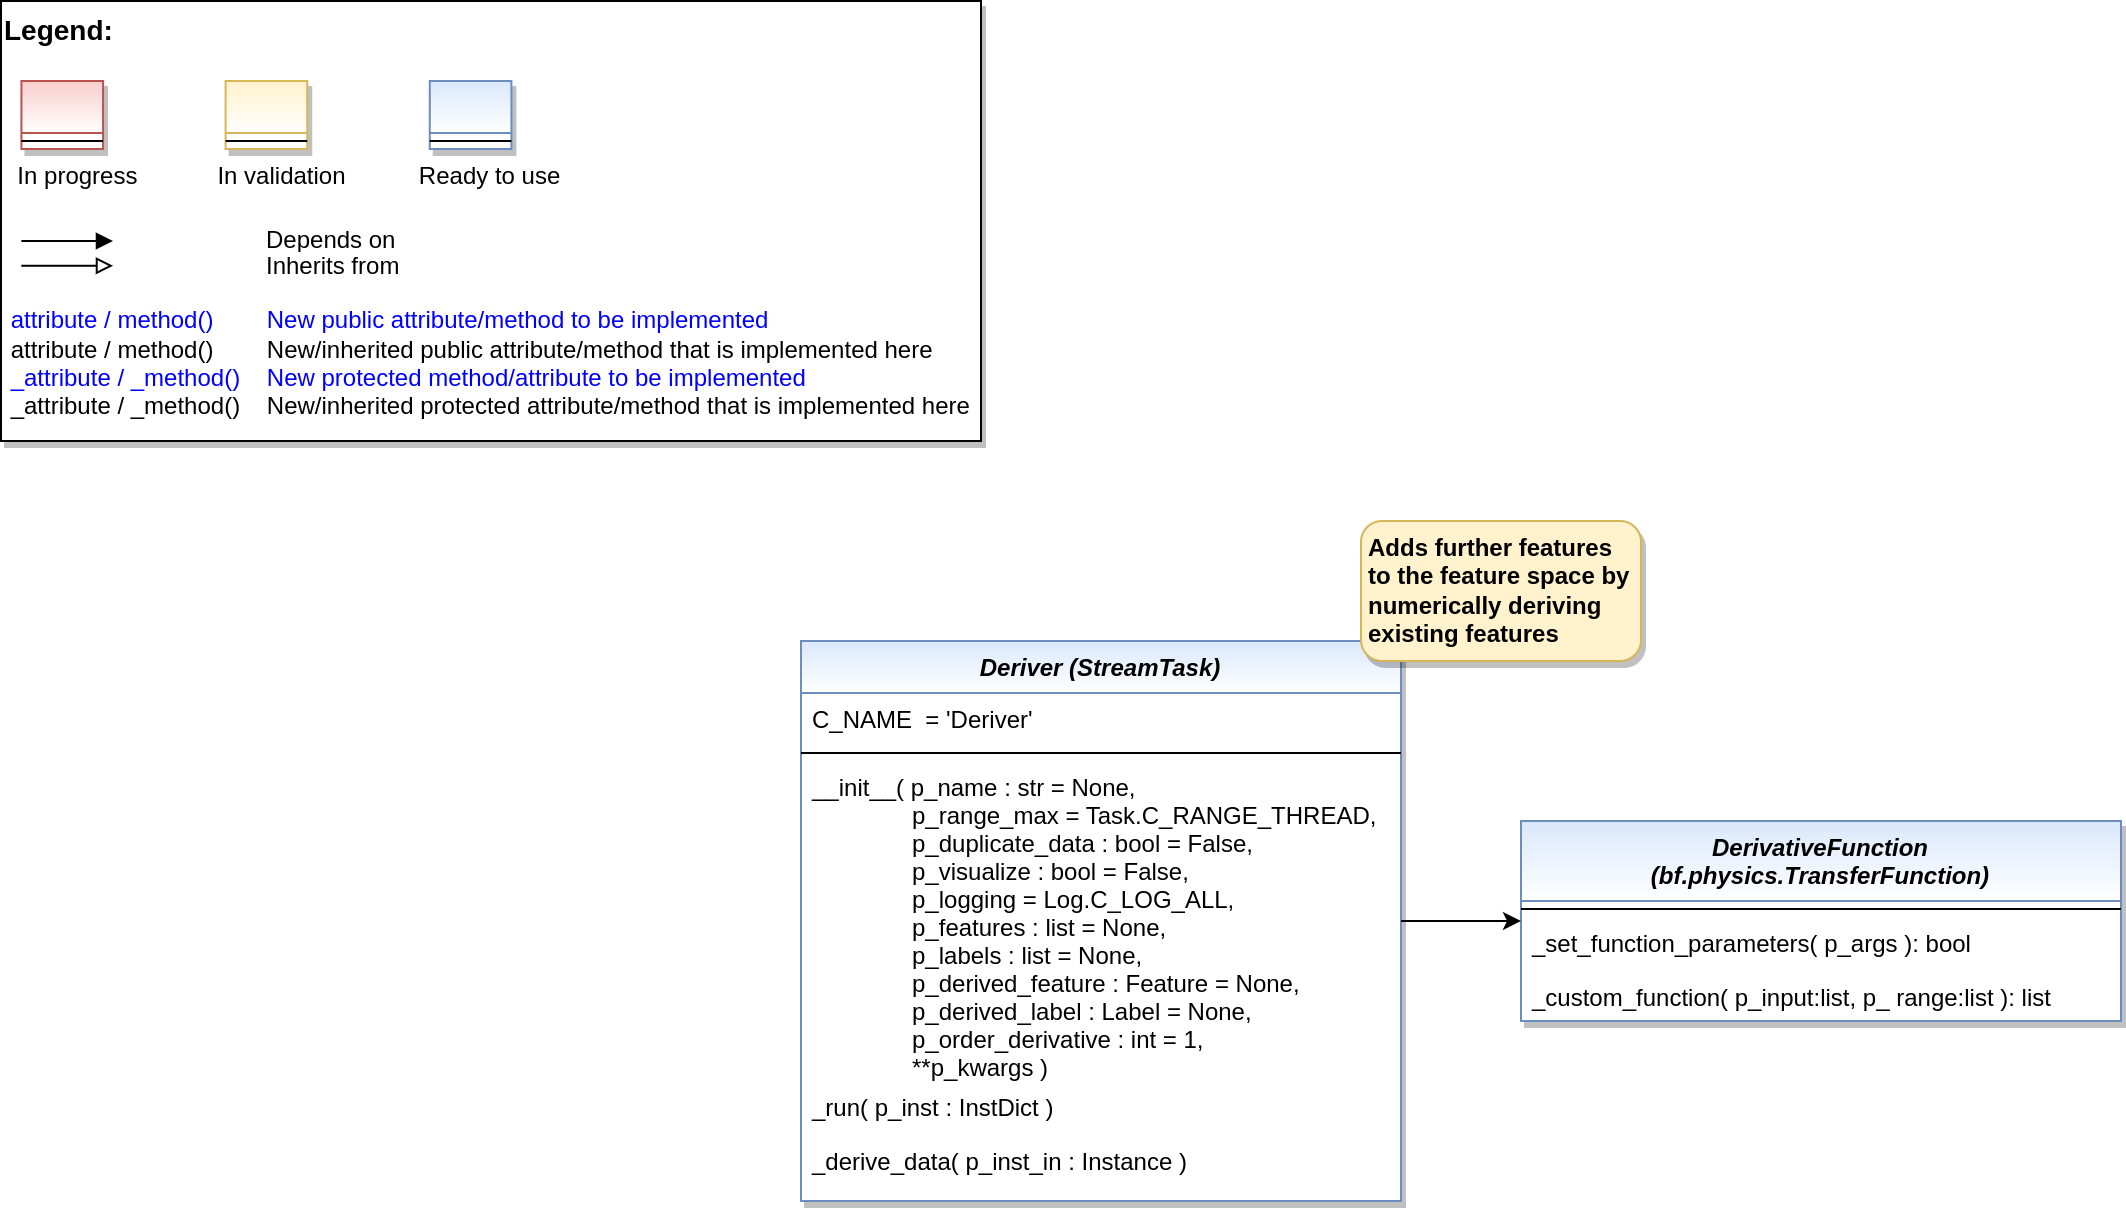

The diagram above was exported from draw.io. Its source (the exported page's mxGraphModel, read from the mxfile embedded in the PNG):
<mxGraphModel dx="2894" dy="1236" grid="1" gridSize="10" guides="1" tooltips="1" connect="1" arrows="1" fold="1" page="1" pageScale="1" pageWidth="2336" pageHeight="1654" math="0" shadow="0">
  <root>
    <mxCell id="0" />
    <mxCell id="1" parent="0" />
    <mxCell id="2" value="" style="group" vertex="1" connectable="0" parent="1">
      <mxGeometry x="40" y="40" width="490" height="220" as="geometry" />
    </mxCell>
    <mxCell id="3" value="&lt;font color=&quot;#000000&quot; size=&quot;1&quot;&gt;&lt;b style=&quot;font-size: 14px&quot;&gt;Legend:&lt;br&gt;&lt;/b&gt;&lt;/font&gt;&lt;br&gt;&lt;br&gt;&lt;br&gt;&lt;font color=&quot;#0000ff&quot; style=&quot;font-size: 6px&quot;&gt;&lt;br&gt;&lt;/font&gt;&lt;span style=&quot;color: rgb(0 , 0 , 0)&quot;&gt;&lt;font style=&quot;font-size: 4px&quot;&gt;&amp;nbsp; &amp;nbsp;&lt;/font&gt;&amp;nbsp;In progress&amp;nbsp; &amp;nbsp; &amp;nbsp; &amp;nbsp; &amp;nbsp; &amp;nbsp; In validation&amp;nbsp; &amp;nbsp; &amp;nbsp; &amp;nbsp; &amp;nbsp; &amp;nbsp;Ready to use&lt;/span&gt;&lt;font color=&quot;#000000&quot;&gt;&amp;nbsp;&lt;br&gt;&lt;/font&gt;&lt;font color=&quot;#0000ff&quot;&gt;&lt;br&gt;&lt;br&gt;&lt;br&gt;&lt;br&gt;&amp;nbsp;attribute / method()&amp;nbsp; &amp;nbsp; &amp;nbsp; &amp;nbsp; New public attribute/method to be implemented&lt;/font&gt;&lt;br&gt;&lt;font color=&quot;#000000&quot;&gt;&amp;nbsp;&lt;/font&gt;&lt;font color=&quot;#000000&quot;&gt;attribute / method()&lt;span&gt; &lt;/span&gt;&amp;nbsp; &amp;nbsp; &amp;nbsp; &amp;nbsp;New/inherited public attribute/method that is implemented here&lt;br&gt;&lt;/font&gt;&lt;font color=&quot;#0000ff&quot;&gt;&amp;nbsp;_attribute /&amp;nbsp;&lt;/font&gt;&lt;font color=&quot;#0000ff&quot;&gt;_method()&amp;nbsp; &amp;nbsp; New protected method/attribute to be implemented&lt;/font&gt;&lt;br&gt;&lt;font color=&quot;#000000&quot;&gt;&amp;nbsp;_attribute / _method()&amp;nbsp; &amp;nbsp; New/inherited protected attribute/method that is implemented here&lt;br&gt;&lt;/font&gt;&lt;font color=&quot;#000000&quot;&gt;&lt;br&gt;&lt;br&gt;&lt;br&gt;&lt;br&gt;&lt;br&gt;&lt;/font&gt;" style="text;html=1;align=left;verticalAlign=top;whiteSpace=wrap;rounded=0;fontColor=#006600;strokeColor=#000000;shadow=1;fillColor=#ffffff;" vertex="1" parent="2">
      <mxGeometry width="489.99999999999994" height="220" as="geometry" />
    </mxCell>
    <mxCell id="4" value="Depends on" style="endArrow=block;html=1;labelPosition=right;verticalLabelPosition=middle;align=left;verticalAlign=middle;endFill=1;fontSize=12;" edge="1" parent="2">
      <mxGeometry x="-1623.1249999999998" y="-2180" width="51.041666666666664" height="50" as="geometry">
        <mxPoint x="10.20802398989899" y="120.00301587301601" as="sourcePoint" />
        <mxPoint x="55.990852272727174" y="120.00301587301601" as="targetPoint" />
        <mxPoint x="98" as="offset" />
        <Array as="points">
          <mxPoint x="30.624999999999996" y="120" />
        </Array>
      </mxGeometry>
    </mxCell>
    <mxCell id="5" value="Inherits from" style="endArrow=block;html=1;labelPosition=right;verticalLabelPosition=middle;align=left;verticalAlign=middle;endFill=0;fontSize=12;" edge="1" parent="2">
      <mxGeometry x="-1623.1249999999998" y="-2180" width="51.041666666666664" height="50" as="geometry">
        <mxPoint x="10.20802398989899" y="132.3846031746034" as="sourcePoint" />
        <mxPoint x="55.990852272727174" y="132.3846031746034" as="targetPoint" />
        <mxPoint x="98" y="1" as="offset" />
      </mxGeometry>
    </mxCell>
    <mxCell id="6" value="" style="swimlane;fontStyle=3;align=center;verticalAlign=top;childLayout=stackLayout;horizontal=1;startSize=26;horizontalStack=0;resizeParent=1;resizeLast=0;collapsible=1;marginBottom=0;rounded=0;shadow=1;strokeWidth=1;fillColor=#f8cecc;strokeColor=#b85450;gradientColor=#ffffff;swimlaneFillColor=#ffffff;" vertex="1" parent="2">
      <mxGeometry x="10.208333333333332" y="40" width="40.83333333333333" height="34" as="geometry">
        <mxRectangle x="230" y="140" width="160" height="26" as="alternateBounds" />
      </mxGeometry>
    </mxCell>
    <mxCell id="7" value="" style="line;html=1;strokeWidth=1;align=left;verticalAlign=middle;spacingTop=-1;spacingLeft=3;spacingRight=3;rotatable=0;labelPosition=right;points=[];portConstraint=eastwest;" vertex="1" parent="6">
      <mxGeometry y="26" width="40.83333333333333" height="8" as="geometry" />
    </mxCell>
    <mxCell id="8" value="" style="swimlane;fontStyle=3;align=center;verticalAlign=top;childLayout=stackLayout;horizontal=1;startSize=26;horizontalStack=0;resizeParent=1;resizeLast=0;collapsible=1;marginBottom=0;rounded=0;shadow=1;strokeWidth=1;fillColor=#fff2cc;strokeColor=#d6b656;gradientColor=#ffffff;swimlaneFillColor=#ffffff;" vertex="1" parent="2">
      <mxGeometry x="112.29166666666666" y="40" width="40.83333333333333" height="34" as="geometry">
        <mxRectangle x="230" y="140" width="160" height="26" as="alternateBounds" />
      </mxGeometry>
    </mxCell>
    <mxCell id="9" value="" style="line;html=1;strokeWidth=1;align=left;verticalAlign=middle;spacingTop=-1;spacingLeft=3;spacingRight=3;rotatable=0;labelPosition=right;points=[];portConstraint=eastwest;" vertex="1" parent="8">
      <mxGeometry y="26" width="40.83333333333333" height="8" as="geometry" />
    </mxCell>
    <mxCell id="10" value="" style="swimlane;fontStyle=3;align=center;verticalAlign=top;childLayout=stackLayout;horizontal=1;startSize=26;horizontalStack=0;resizeParent=1;resizeLast=0;collapsible=1;marginBottom=0;rounded=0;shadow=1;strokeWidth=1;fillColor=#dae8fc;strokeColor=#6c8ebf;gradientColor=#ffffff;swimlaneFillColor=#ffffff;" vertex="1" parent="2">
      <mxGeometry x="214.37499999999997" y="40" width="40.83333333333333" height="34" as="geometry">
        <mxRectangle x="230" y="140" width="160" height="26" as="alternateBounds" />
      </mxGeometry>
    </mxCell>
    <mxCell id="11" value="" style="line;html=1;strokeWidth=1;align=left;verticalAlign=middle;spacingTop=-1;spacingLeft=3;spacingRight=3;rotatable=0;labelPosition=right;points=[];portConstraint=eastwest;" vertex="1" parent="10">
      <mxGeometry y="26" width="40.83333333333333" height="8" as="geometry" />
    </mxCell>
    <mxCell id="12" value="Deriver (StreamTask)" style="swimlane;fontStyle=3;align=center;verticalAlign=top;childLayout=stackLayout;horizontal=1;startSize=26;horizontalStack=0;resizeParent=1;resizeLast=0;collapsible=1;marginBottom=0;rounded=0;shadow=1;strokeWidth=1;swimlaneFillColor=#ffffff;fillColor=#dae8fc;strokeColor=#6c8ebf;gradientColor=#FFFFFF;" vertex="1" parent="1">
      <mxGeometry x="440" y="360" width="300" height="280" as="geometry">
        <mxRectangle x="230" y="140" width="160" height="26" as="alternateBounds" />
      </mxGeometry>
    </mxCell>
    <mxCell id="13" value="C_NAME  = 'Deriver'" style="text;align=left;verticalAlign=top;spacingLeft=4;spacingRight=4;overflow=hidden;rotatable=0;points=[[0,0.5],[1,0.5]];portConstraint=eastwest;" vertex="1" parent="12">
      <mxGeometry y="26" width="300" height="26" as="geometry" />
    </mxCell>
    <mxCell id="14" value="" style="line;html=1;strokeWidth=1;align=left;verticalAlign=middle;spacingTop=-1;spacingLeft=3;spacingRight=3;rotatable=0;labelPosition=right;points=[];portConstraint=eastwest;" vertex="1" parent="12">
      <mxGeometry y="52" width="300" height="8" as="geometry" />
    </mxCell>
    <mxCell id="15" value="__init__( p_name : str = None,&#10;               p_range_max = Task.C_RANGE_THREAD,&#10;               p_duplicate_data : bool = False,               &#10;               p_visualize : bool = False,&#10;               p_logging = Log.C_LOG_ALL,&#10;               p_features : list = None,&#10;               p_labels : list = None,&#10;               p_derived_feature : Feature = None,&#10;               p_derived_label : Label = None,&#10;               p_order_derivative : int = 1,&#10;               **p_kwargs )" style="text;align=left;verticalAlign=top;spacingLeft=4;spacingRight=4;overflow=hidden;rotatable=0;points=[[0,0.5],[1,0.5]];portConstraint=eastwest;fontColor=#000000;" vertex="1" parent="12">
      <mxGeometry y="60" width="300" height="160" as="geometry" />
    </mxCell>
    <mxCell id="16" value="_run( p_inst : InstDict )" style="text;align=left;verticalAlign=top;spacingLeft=4;spacingRight=4;overflow=hidden;rotatable=0;points=[[0,0.5],[1,0.5]];portConstraint=eastwest;fontColor=default;" vertex="1" parent="12">
      <mxGeometry y="220" width="300" height="27" as="geometry" />
    </mxCell>
    <mxCell id="17" value="_derive_data( p_inst_in : Instance )" style="text;align=left;verticalAlign=top;spacingLeft=4;spacingRight=4;overflow=hidden;rotatable=0;points=[[0,0.5],[1,0.5]];portConstraint=eastwest;fontColor=#000000;" vertex="1" parent="12">
      <mxGeometry y="247" width="300" height="23" as="geometry" />
    </mxCell>
    <mxCell id="18" value="&lt;b&gt;Adds further features to the feature space by numerically deriving existing features&lt;/b&gt;" style="rounded=1;whiteSpace=wrap;html=1;align=left;spacingLeft=2;verticalAlign=middle;fillColor=#fff2cc;strokeColor=#d6b656;gradientColor=none;shadow=1;" vertex="1" parent="1">
      <mxGeometry x="720" y="300" width="140" height="70" as="geometry" />
    </mxCell>
    <mxCell id="19" value="DerivativeFunction&#10;(bf.physics.TransferFunction)" style="swimlane;fontStyle=3;align=center;verticalAlign=top;childLayout=stackLayout;horizontal=1;startSize=40;horizontalStack=0;resizeParent=1;resizeLast=0;collapsible=1;marginBottom=0;rounded=0;shadow=1;strokeWidth=1;swimlaneFillColor=#ffffff;fillColor=#dae8fc;strokeColor=#6c8ebf;gradientColor=#FFFFFF;" vertex="1" parent="1">
      <mxGeometry x="800" y="450" width="300" height="100" as="geometry">
        <mxRectangle x="230" y="140" width="160" height="26" as="alternateBounds" />
      </mxGeometry>
    </mxCell>
    <mxCell id="20" value="" style="line;html=1;strokeWidth=1;align=left;verticalAlign=middle;spacingTop=-1;spacingLeft=3;spacingRight=3;rotatable=0;labelPosition=right;points=[];portConstraint=eastwest;" vertex="1" parent="19">
      <mxGeometry y="40" width="300" height="8" as="geometry" />
    </mxCell>
    <mxCell id="21" value="_set_function_parameters( p_args ): bool" style="text;align=left;verticalAlign=top;spacingLeft=4;spacingRight=4;overflow=hidden;rotatable=0;points=[[0,0.5],[1,0.5]];portConstraint=eastwest;fontColor=#000000;" vertex="1" parent="19">
      <mxGeometry y="48" width="300" height="27" as="geometry" />
    </mxCell>
    <mxCell id="22" value="_custom_function( p_input:list, p_ range:list ): list" style="text;align=left;verticalAlign=top;spacingLeft=4;spacingRight=4;overflow=hidden;rotatable=0;points=[[0,0.5],[1,0.5]];portConstraint=eastwest;fontColor=#000000;" vertex="1" parent="19">
      <mxGeometry y="75" width="300" height="23" as="geometry" />
    </mxCell>
    <mxCell id="23" style="edgeStyle=orthogonalEdgeStyle;rounded=0;orthogonalLoop=1;jettySize=auto;html=1;exitX=1;exitY=0.5;exitDx=0;exitDy=0;entryX=0;entryY=0.5;entryDx=0;entryDy=0;fontColor=#000000;" edge="1" source="15" target="19" parent="1">
      <mxGeometry relative="1" as="geometry" />
    </mxCell>
  </root>
</mxGraphModel>